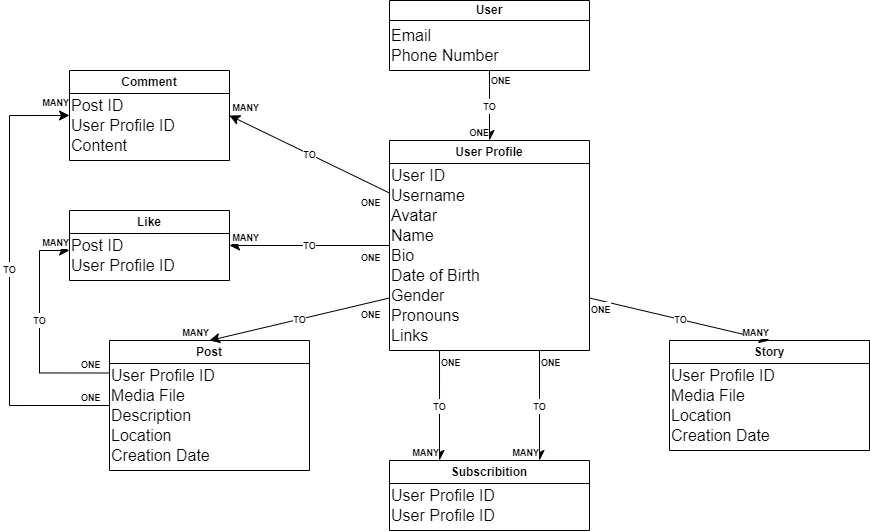

The diagram above was exported from draw.io. Its source (the exported page's mxGraphModel, read from the mxfile embedded in the PNG):
<mxGraphModel dx="2486" dy="918" grid="1" gridSize="10" guides="1" tooltips="1" connect="1" arrows="1" fold="1" page="1" pageScale="1" pageWidth="827" pageHeight="1169" math="0" shadow="0">
  <root>
    <mxCell id="WIyWlLk6GJQsqaUBKTNV-0" />
    <mxCell id="WIyWlLk6GJQsqaUBKTNV-1" parent="WIyWlLk6GJQsqaUBKTNV-0" />
    <mxCell id="ITQX67lKzLSN-48fISPV-2" value="Story" style="swimlane;whiteSpace=wrap;html=1;startSize=23;" vertex="1" parent="WIyWlLk6GJQsqaUBKTNV-1">
      <mxGeometry x="600" y="360" width="200" height="110" as="geometry" />
    </mxCell>
    <mxCell id="ITQX67lKzLSN-48fISPV-23" value="Media File" style="text;html=1;align=left;verticalAlign=middle;resizable=0;points=[];autosize=1;strokeColor=none;fillColor=none;fontSize=16;" vertex="1" parent="ITQX67lKzLSN-48fISPV-2">
      <mxGeometry y="40" width="100" height="30" as="geometry" />
    </mxCell>
    <mxCell id="ITQX67lKzLSN-48fISPV-24" value="Location" style="text;html=1;align=left;verticalAlign=middle;resizable=0;points=[];autosize=1;strokeColor=none;fillColor=none;fontSize=16;" vertex="1" parent="ITQX67lKzLSN-48fISPV-2">
      <mxGeometry y="60" width="80" height="30" as="geometry" />
    </mxCell>
    <mxCell id="ITQX67lKzLSN-48fISPV-25" value="Creation Date" style="text;html=1;align=left;verticalAlign=middle;resizable=0;points=[];autosize=1;strokeColor=none;fillColor=none;fontSize=16;" vertex="1" parent="ITQX67lKzLSN-48fISPV-2">
      <mxGeometry y="80" width="120" height="30" as="geometry" />
    </mxCell>
    <mxCell id="ITQX67lKzLSN-48fISPV-38" value="User Profile ID" style="text;html=1;align=left;verticalAlign=middle;resizable=0;points=[];autosize=1;strokeColor=none;fillColor=none;fontSize=16;" vertex="1" parent="ITQX67lKzLSN-48fISPV-2">
      <mxGeometry y="20" width="130" height="30" as="geometry" />
    </mxCell>
    <mxCell id="ITQX67lKzLSN-48fISPV-3" value="Post" style="swimlane;whiteSpace=wrap;html=1;" vertex="1" parent="WIyWlLk6GJQsqaUBKTNV-1">
      <mxGeometry x="40" y="360" width="200" height="130" as="geometry" />
    </mxCell>
    <mxCell id="ITQX67lKzLSN-48fISPV-19" value="Media File" style="text;html=1;align=left;verticalAlign=middle;resizable=0;points=[];autosize=1;strokeColor=none;fillColor=none;fontSize=16;" vertex="1" parent="ITQX67lKzLSN-48fISPV-3">
      <mxGeometry y="40" width="100" height="30" as="geometry" />
    </mxCell>
    <mxCell id="ITQX67lKzLSN-48fISPV-20" value="Description" style="text;html=1;align=left;verticalAlign=middle;resizable=0;points=[];autosize=1;strokeColor=none;fillColor=none;fontSize=16;" vertex="1" parent="ITQX67lKzLSN-48fISPV-3">
      <mxGeometry y="60" width="100" height="30" as="geometry" />
    </mxCell>
    <mxCell id="ITQX67lKzLSN-48fISPV-21" value="Creation Date" style="text;html=1;align=left;verticalAlign=middle;resizable=0;points=[];autosize=1;strokeColor=none;fillColor=none;fontSize=16;" vertex="1" parent="ITQX67lKzLSN-48fISPV-3">
      <mxGeometry y="100" width="120" height="30" as="geometry" />
    </mxCell>
    <mxCell id="ITQX67lKzLSN-48fISPV-22" value="Location" style="text;html=1;align=left;verticalAlign=middle;resizable=0;points=[];autosize=1;strokeColor=none;fillColor=none;fontSize=16;" vertex="1" parent="ITQX67lKzLSN-48fISPV-3">
      <mxGeometry y="80" width="80" height="30" as="geometry" />
    </mxCell>
    <mxCell id="ITQX67lKzLSN-48fISPV-37" value="User Profile ID" style="text;html=1;align=left;verticalAlign=middle;resizable=0;points=[];autosize=1;strokeColor=none;fillColor=none;fontSize=16;" vertex="1" parent="ITQX67lKzLSN-48fISPV-3">
      <mxGeometry y="20" width="130" height="30" as="geometry" />
    </mxCell>
    <mxCell id="ITQX67lKzLSN-48fISPV-4" value="User Profile" style="swimlane;whiteSpace=wrap;html=1;" vertex="1" parent="WIyWlLk6GJQsqaUBKTNV-1">
      <mxGeometry x="320" y="160" width="200" height="210" as="geometry" />
    </mxCell>
    <mxCell id="ITQX67lKzLSN-48fISPV-11" value="Avatar" style="text;html=1;align=left;verticalAlign=middle;resizable=0;points=[];autosize=1;strokeColor=none;fillColor=none;fontSize=16;" vertex="1" parent="ITQX67lKzLSN-48fISPV-4">
      <mxGeometry y="60" width="70" height="30" as="geometry" />
    </mxCell>
    <mxCell id="ITQX67lKzLSN-48fISPV-12" value="Name" style="text;html=1;align=left;verticalAlign=middle;resizable=0;points=[];autosize=1;strokeColor=none;fillColor=none;fontSize=16;" vertex="1" parent="ITQX67lKzLSN-48fISPV-4">
      <mxGeometry y="80" width="70" height="30" as="geometry" />
    </mxCell>
    <mxCell id="ITQX67lKzLSN-48fISPV-13" value="Bio" style="text;html=1;align=left;verticalAlign=middle;resizable=0;points=[];autosize=1;strokeColor=none;fillColor=none;fontSize=16;" vertex="1" parent="ITQX67lKzLSN-48fISPV-4">
      <mxGeometry y="100" width="50" height="30" as="geometry" />
    </mxCell>
    <mxCell id="ITQX67lKzLSN-48fISPV-14" value="Gender" style="text;html=1;align=left;verticalAlign=middle;resizable=0;points=[];autosize=1;strokeColor=none;fillColor=none;fontSize=16;" vertex="1" parent="ITQX67lKzLSN-48fISPV-4">
      <mxGeometry y="140" width="80" height="30" as="geometry" />
    </mxCell>
    <mxCell id="ITQX67lKzLSN-48fISPV-15" value="Pronouns" style="text;html=1;align=left;verticalAlign=middle;resizable=0;points=[];autosize=1;strokeColor=none;fillColor=none;fontSize=16;" vertex="1" parent="ITQX67lKzLSN-48fISPV-4">
      <mxGeometry y="160" width="90" height="30" as="geometry" />
    </mxCell>
    <mxCell id="ITQX67lKzLSN-48fISPV-16" value="Links" style="text;html=1;align=left;verticalAlign=middle;resizable=0;points=[];autosize=1;strokeColor=none;fillColor=none;fontSize=16;" vertex="1" parent="ITQX67lKzLSN-48fISPV-4">
      <mxGeometry y="180" width="60" height="30" as="geometry" />
    </mxCell>
    <mxCell id="ITQX67lKzLSN-48fISPV-18" value="Date of Birth" style="text;html=1;align=left;verticalAlign=middle;resizable=0;points=[];autosize=1;strokeColor=none;fillColor=none;fontSize=16;" vertex="1" parent="ITQX67lKzLSN-48fISPV-4">
      <mxGeometry y="120" width="110" height="30" as="geometry" />
    </mxCell>
    <mxCell id="ITQX67lKzLSN-48fISPV-7" value="Username" style="text;html=1;align=left;verticalAlign=middle;resizable=0;points=[];autosize=1;strokeColor=none;fillColor=none;fontSize=16;" vertex="1" parent="ITQX67lKzLSN-48fISPV-4">
      <mxGeometry y="40" width="100" height="30" as="geometry" />
    </mxCell>
    <mxCell id="ITQX67lKzLSN-48fISPV-36" value="User ID" style="text;html=1;align=left;verticalAlign=middle;resizable=0;points=[];autosize=1;strokeColor=none;fillColor=none;fontSize=16;" vertex="1" parent="ITQX67lKzLSN-48fISPV-4">
      <mxGeometry y="20" width="80" height="30" as="geometry" />
    </mxCell>
    <mxCell id="ITQX67lKzLSN-48fISPV-5" value="User" style="swimlane;whiteSpace=wrap;html=1;startSize=20;" vertex="1" parent="WIyWlLk6GJQsqaUBKTNV-1">
      <mxGeometry x="320" y="20" width="200" height="70" as="geometry" />
    </mxCell>
    <mxCell id="ITQX67lKzLSN-48fISPV-8" value="Email" style="text;html=1;align=left;verticalAlign=middle;resizable=0;points=[];autosize=1;strokeColor=none;fillColor=none;fontSize=16;" vertex="1" parent="ITQX67lKzLSN-48fISPV-5">
      <mxGeometry y="20" width="60" height="30" as="geometry" />
    </mxCell>
    <mxCell id="ITQX67lKzLSN-48fISPV-9" value="Phone Number" style="text;html=1;align=left;verticalAlign=middle;resizable=0;points=[];autosize=1;strokeColor=none;fillColor=none;fontSize=16;" vertex="1" parent="ITQX67lKzLSN-48fISPV-5">
      <mxGeometry y="40" width="130" height="30" as="geometry" />
    </mxCell>
    <mxCell id="ITQX67lKzLSN-48fISPV-27" value="Subscribition" style="swimlane;whiteSpace=wrap;html=1;" vertex="1" parent="WIyWlLk6GJQsqaUBKTNV-1">
      <mxGeometry x="320" y="480" width="200" height="70" as="geometry" />
    </mxCell>
    <mxCell id="ITQX67lKzLSN-48fISPV-29" value="User Profile ID" style="text;html=1;align=left;verticalAlign=middle;resizable=0;points=[];autosize=1;strokeColor=none;fillColor=none;fontSize=16;" vertex="1" parent="ITQX67lKzLSN-48fISPV-27">
      <mxGeometry y="20" width="130" height="30" as="geometry" />
    </mxCell>
    <mxCell id="ITQX67lKzLSN-48fISPV-28" value="User Profile ID" style="text;html=1;align=left;verticalAlign=middle;resizable=0;points=[];autosize=1;strokeColor=none;fillColor=none;fontSize=16;" vertex="1" parent="ITQX67lKzLSN-48fISPV-27">
      <mxGeometry y="40" width="130" height="30" as="geometry" />
    </mxCell>
    <mxCell id="ITQX67lKzLSN-48fISPV-33" value="Like" style="swimlane;whiteSpace=wrap;html=1;" vertex="1" parent="WIyWlLk6GJQsqaUBKTNV-1">
      <mxGeometry y="230" width="160" height="70" as="geometry" />
    </mxCell>
    <mxCell id="ITQX67lKzLSN-48fISPV-68" value="Post ID" style="text;html=1;align=left;verticalAlign=middle;resizable=0;points=[];autosize=1;strokeColor=none;fillColor=none;fontSize=16;" vertex="1" parent="ITQX67lKzLSN-48fISPV-33">
      <mxGeometry y="20" width="80" height="30" as="geometry" />
    </mxCell>
    <mxCell id="ITQX67lKzLSN-48fISPV-70" value="User Profile ID" style="text;html=1;align=left;verticalAlign=middle;resizable=0;points=[];autosize=1;strokeColor=none;fillColor=none;fontSize=16;" vertex="1" parent="ITQX67lKzLSN-48fISPV-33">
      <mxGeometry y="40" width="130" height="30" as="geometry" />
    </mxCell>
    <mxCell id="ITQX67lKzLSN-48fISPV-34" value="Comment" style="swimlane;whiteSpace=wrap;html=1;" vertex="1" parent="WIyWlLk6GJQsqaUBKTNV-1">
      <mxGeometry y="90" width="160" height="90" as="geometry" />
    </mxCell>
    <mxCell id="ITQX67lKzLSN-48fISPV-71" value="Content" style="text;html=1;align=left;verticalAlign=middle;resizable=0;points=[];autosize=1;strokeColor=none;fillColor=none;fontSize=16;" vertex="1" parent="ITQX67lKzLSN-48fISPV-34">
      <mxGeometry y="60" width="80" height="30" as="geometry" />
    </mxCell>
    <mxCell id="ITQX67lKzLSN-48fISPV-73" value="Post ID" style="text;html=1;align=left;verticalAlign=middle;resizable=0;points=[];autosize=1;strokeColor=none;fillColor=none;fontSize=16;" vertex="1" parent="ITQX67lKzLSN-48fISPV-34">
      <mxGeometry y="20" width="80" height="30" as="geometry" />
    </mxCell>
    <mxCell id="ITQX67lKzLSN-48fISPV-74" value="User Profile ID" style="text;html=1;align=left;verticalAlign=middle;resizable=0;points=[];autosize=1;strokeColor=none;fillColor=none;fontSize=16;" vertex="1" parent="ITQX67lKzLSN-48fISPV-34">
      <mxGeometry y="40" width="130" height="30" as="geometry" />
    </mxCell>
    <mxCell id="ITQX67lKzLSN-48fISPV-48" value="" style="endArrow=classic;html=1;rounded=0;fontSize=12;startSize=8;endSize=8;curved=1;exitX=0.667;exitY=1;exitDx=0;exitDy=0;exitPerimeter=0;entryX=0.25;entryY=0;entryDx=0;entryDy=0;" edge="1" parent="WIyWlLk6GJQsqaUBKTNV-1" target="ITQX67lKzLSN-48fISPV-27">
      <mxGeometry relative="1" as="geometry">
        <mxPoint x="370.02" y="370" as="sourcePoint" />
        <mxPoint x="370" y="470" as="targetPoint" />
      </mxGeometry>
    </mxCell>
    <mxCell id="ITQX67lKzLSN-48fISPV-49" value="&lt;font style=&quot;font-size: 9px;&quot;&gt;&lt;b&gt;TO&lt;/b&gt;&lt;/font&gt;" style="edgeLabel;resizable=0;html=1;fontSize=12;;align=center;verticalAlign=middle;" connectable="0" vertex="1" parent="ITQX67lKzLSN-48fISPV-48">
      <mxGeometry relative="1" as="geometry" />
    </mxCell>
    <mxCell id="ITQX67lKzLSN-48fISPV-50" value="&lt;font size=&quot;1&quot; style=&quot;&quot;&gt;&lt;b style=&quot;font-size: 9px;&quot;&gt;ONE&lt;/b&gt;&lt;/font&gt;" style="edgeLabel;resizable=0;html=1;fontSize=12;;align=left;verticalAlign=bottom;" connectable="0" vertex="1" parent="ITQX67lKzLSN-48fISPV-48">
      <mxGeometry x="-1" relative="1" as="geometry">
        <mxPoint y="20" as="offset" />
      </mxGeometry>
    </mxCell>
    <mxCell id="ITQX67lKzLSN-48fISPV-51" value="&lt;font style=&quot;font-size: 9px;&quot;&gt;&lt;b&gt;MANY&lt;/b&gt;&lt;/font&gt;" style="edgeLabel;resizable=0;html=1;fontSize=12;;align=right;verticalAlign=bottom;" connectable="0" vertex="1" parent="ITQX67lKzLSN-48fISPV-48">
      <mxGeometry x="1" relative="1" as="geometry" />
    </mxCell>
    <mxCell id="ITQX67lKzLSN-48fISPV-52" value="" style="endArrow=classic;html=1;rounded=0;fontSize=12;startSize=8;endSize=8;curved=1;exitX=0.75;exitY=1;exitDx=0;exitDy=0;entryX=0.75;entryY=0;entryDx=0;entryDy=0;" edge="1" parent="WIyWlLk6GJQsqaUBKTNV-1" source="ITQX67lKzLSN-48fISPV-4" target="ITQX67lKzLSN-48fISPV-27">
      <mxGeometry relative="1" as="geometry">
        <mxPoint x="100" y="610" as="sourcePoint" />
        <mxPoint x="260" y="610" as="targetPoint" />
      </mxGeometry>
    </mxCell>
    <mxCell id="ITQX67lKzLSN-48fISPV-53" value="&lt;font style=&quot;font-size: 9px;&quot;&gt;&lt;b&gt;TO&lt;/b&gt;&lt;/font&gt;" style="edgeLabel;resizable=0;html=1;fontSize=12;;align=center;verticalAlign=middle;" connectable="0" vertex="1" parent="ITQX67lKzLSN-48fISPV-52">
      <mxGeometry relative="1" as="geometry" />
    </mxCell>
    <mxCell id="ITQX67lKzLSN-48fISPV-54" value="&lt;font size=&quot;1&quot; style=&quot;&quot;&gt;&lt;b style=&quot;font-size: 9px;&quot;&gt;ONE&lt;/b&gt;&lt;/font&gt;" style="edgeLabel;resizable=0;html=1;fontSize=12;;align=left;verticalAlign=bottom;" connectable="0" vertex="1" parent="ITQX67lKzLSN-48fISPV-52">
      <mxGeometry x="-1" relative="1" as="geometry">
        <mxPoint y="20" as="offset" />
      </mxGeometry>
    </mxCell>
    <mxCell id="ITQX67lKzLSN-48fISPV-55" value="&lt;font style=&quot;font-size: 9px;&quot;&gt;&lt;b&gt;MANY&lt;/b&gt;&lt;/font&gt;" style="edgeLabel;resizable=0;html=1;fontSize=12;;align=right;verticalAlign=bottom;" connectable="0" vertex="1" parent="ITQX67lKzLSN-48fISPV-52">
      <mxGeometry x="1" relative="1" as="geometry" />
    </mxCell>
    <mxCell id="ITQX67lKzLSN-48fISPV-56" value="" style="endArrow=classic;html=1;rounded=0;fontSize=12;startSize=8;endSize=8;curved=1;entryX=0.5;entryY=0;entryDx=0;entryDy=0;exitX=0.5;exitY=1;exitDx=0;exitDy=0;" edge="1" parent="WIyWlLk6GJQsqaUBKTNV-1" source="ITQX67lKzLSN-48fISPV-5" target="ITQX67lKzLSN-48fISPV-4">
      <mxGeometry relative="1" as="geometry">
        <mxPoint x="440" y="130" as="sourcePoint" />
        <mxPoint x="220" y="250.2" as="targetPoint" />
      </mxGeometry>
    </mxCell>
    <mxCell id="ITQX67lKzLSN-48fISPV-57" value="&lt;font style=&quot;font-size: 9px;&quot;&gt;&lt;b&gt;TO&lt;/b&gt;&lt;/font&gt;" style="edgeLabel;resizable=0;html=1;fontSize=12;;align=center;verticalAlign=middle;" connectable="0" vertex="1" parent="ITQX67lKzLSN-48fISPV-56">
      <mxGeometry relative="1" as="geometry" />
    </mxCell>
    <mxCell id="ITQX67lKzLSN-48fISPV-58" value="&lt;font size=&quot;1&quot; style=&quot;&quot;&gt;&lt;b style=&quot;font-size: 9px;&quot;&gt;ONE&lt;/b&gt;&lt;/font&gt;" style="edgeLabel;resizable=0;html=1;fontSize=12;;align=left;verticalAlign=bottom;" connectable="0" vertex="1" parent="ITQX67lKzLSN-48fISPV-56">
      <mxGeometry x="-1" relative="1" as="geometry">
        <mxPoint y="18" as="offset" />
      </mxGeometry>
    </mxCell>
    <mxCell id="ITQX67lKzLSN-48fISPV-59" value="&lt;font style=&quot;font-size: 9px;&quot;&gt;&lt;b&gt;ONE&lt;/b&gt;&lt;/font&gt;" style="edgeLabel;resizable=0;html=1;fontSize=12;;align=right;verticalAlign=bottom;" connectable="0" vertex="1" parent="ITQX67lKzLSN-48fISPV-56">
      <mxGeometry x="1" relative="1" as="geometry" />
    </mxCell>
    <mxCell id="ITQX67lKzLSN-48fISPV-60" value="" style="endArrow=classic;html=1;rounded=0;fontSize=12;startSize=8;endSize=8;curved=1;exitX=1;exitY=0.75;exitDx=0;exitDy=0;entryX=0.5;entryY=0;entryDx=0;entryDy=0;" edge="1" parent="WIyWlLk6GJQsqaUBKTNV-1" source="ITQX67lKzLSN-48fISPV-4" target="ITQX67lKzLSN-48fISPV-2">
      <mxGeometry relative="1" as="geometry">
        <mxPoint x="699.6" y="210" as="sourcePoint" />
        <mxPoint x="699.6" y="320" as="targetPoint" />
      </mxGeometry>
    </mxCell>
    <mxCell id="ITQX67lKzLSN-48fISPV-61" value="&lt;font style=&quot;font-size: 9px;&quot;&gt;&lt;b&gt;TO&lt;/b&gt;&lt;/font&gt;" style="edgeLabel;resizable=0;html=1;fontSize=12;;align=center;verticalAlign=middle;" connectable="0" vertex="1" parent="ITQX67lKzLSN-48fISPV-60">
      <mxGeometry relative="1" as="geometry" />
    </mxCell>
    <mxCell id="ITQX67lKzLSN-48fISPV-62" value="&lt;font size=&quot;1&quot; style=&quot;&quot;&gt;&lt;b style=&quot;font-size: 9px;&quot;&gt;ONE&lt;/b&gt;&lt;/font&gt;" style="edgeLabel;resizable=0;html=1;fontSize=12;;align=left;verticalAlign=bottom;" connectable="0" vertex="1" parent="ITQX67lKzLSN-48fISPV-60">
      <mxGeometry x="-1" relative="1" as="geometry">
        <mxPoint y="20" as="offset" />
      </mxGeometry>
    </mxCell>
    <mxCell id="ITQX67lKzLSN-48fISPV-63" value="&lt;font style=&quot;font-size: 9px;&quot;&gt;&lt;b&gt;MANY&lt;/b&gt;&lt;/font&gt;" style="edgeLabel;resizable=0;html=1;fontSize=12;;align=right;verticalAlign=bottom;" connectable="0" vertex="1" parent="ITQX67lKzLSN-48fISPV-60">
      <mxGeometry x="1" relative="1" as="geometry" />
    </mxCell>
    <mxCell id="ITQX67lKzLSN-48fISPV-64" value="" style="endArrow=classic;html=1;rounded=0;fontSize=12;startSize=8;endSize=8;curved=1;entryX=0.5;entryY=0;entryDx=0;entryDy=0;exitX=0;exitY=0.75;exitDx=0;exitDy=0;" edge="1" parent="WIyWlLk6GJQsqaUBKTNV-1" source="ITQX67lKzLSN-48fISPV-4" target="ITQX67lKzLSN-48fISPV-3">
      <mxGeometry relative="1" as="geometry">
        <mxPoint x="300" y="265" as="sourcePoint" />
        <mxPoint x="139.60000000000002" y="340" as="targetPoint" />
        <Array as="points" />
      </mxGeometry>
    </mxCell>
    <mxCell id="ITQX67lKzLSN-48fISPV-65" value="&lt;font style=&quot;font-size: 9px;&quot;&gt;&lt;b&gt;TO&lt;/b&gt;&lt;/font&gt;" style="edgeLabel;resizable=0;html=1;fontSize=12;;align=center;verticalAlign=middle;" connectable="0" vertex="1" parent="ITQX67lKzLSN-48fISPV-64">
      <mxGeometry relative="1" as="geometry" />
    </mxCell>
    <mxCell id="ITQX67lKzLSN-48fISPV-66" value="&lt;font size=&quot;1&quot; style=&quot;&quot;&gt;&lt;b style=&quot;font-size: 9px;&quot;&gt;ONE&lt;/b&gt;&lt;/font&gt;" style="edgeLabel;resizable=0;html=1;fontSize=12;;align=left;verticalAlign=bottom;" connectable="0" vertex="1" parent="ITQX67lKzLSN-48fISPV-64">
      <mxGeometry x="-1" relative="1" as="geometry">
        <mxPoint x="-30" y="25" as="offset" />
      </mxGeometry>
    </mxCell>
    <mxCell id="ITQX67lKzLSN-48fISPV-67" value="&lt;font style=&quot;font-size: 9px;&quot;&gt;&lt;b&gt;MANY&lt;/b&gt;&lt;/font&gt;" style="edgeLabel;resizable=0;html=1;fontSize=12;;align=right;verticalAlign=bottom;" connectable="0" vertex="1" parent="ITQX67lKzLSN-48fISPV-64">
      <mxGeometry x="1" relative="1" as="geometry" />
    </mxCell>
    <mxCell id="ITQX67lKzLSN-48fISPV-75" value="" style="endArrow=classic;html=1;rounded=0;fontSize=12;startSize=8;endSize=8;curved=1;entryX=1;entryY=0.5;entryDx=0;entryDy=0;exitX=0;exitY=0.25;exitDx=0;exitDy=0;" edge="1" parent="WIyWlLk6GJQsqaUBKTNV-1" source="ITQX67lKzLSN-48fISPV-4" target="ITQX67lKzLSN-48fISPV-34">
      <mxGeometry relative="1" as="geometry">
        <mxPoint x="290" y="180" as="sourcePoint" />
        <mxPoint x="210" y="230" as="targetPoint" />
      </mxGeometry>
    </mxCell>
    <mxCell id="ITQX67lKzLSN-48fISPV-76" value="&lt;font style=&quot;font-size: 9px;&quot;&gt;&lt;b&gt;TO&lt;/b&gt;&lt;/font&gt;" style="edgeLabel;resizable=0;html=1;fontSize=12;;align=center;verticalAlign=middle;" connectable="0" vertex="1" parent="ITQX67lKzLSN-48fISPV-75">
      <mxGeometry relative="1" as="geometry" />
    </mxCell>
    <mxCell id="ITQX67lKzLSN-48fISPV-77" value="&lt;font size=&quot;1&quot; style=&quot;&quot;&gt;&lt;b style=&quot;font-size: 9px;&quot;&gt;ONE&lt;/b&gt;&lt;/font&gt;" style="edgeLabel;resizable=0;html=1;fontSize=12;;align=left;verticalAlign=bottom;" connectable="0" vertex="1" parent="ITQX67lKzLSN-48fISPV-75">
      <mxGeometry x="-1" relative="1" as="geometry">
        <mxPoint x="-30" y="18" as="offset" />
      </mxGeometry>
    </mxCell>
    <mxCell id="ITQX67lKzLSN-48fISPV-78" value="&lt;font style=&quot;font-size: 9px;&quot;&gt;&lt;b&gt;MANY&lt;/b&gt;&lt;/font&gt;" style="edgeLabel;resizable=0;html=1;fontSize=12;;align=right;verticalAlign=bottom;" connectable="0" vertex="1" parent="ITQX67lKzLSN-48fISPV-75">
      <mxGeometry x="1" relative="1" as="geometry">
        <mxPoint x="30" as="offset" />
      </mxGeometry>
    </mxCell>
    <mxCell id="ITQX67lKzLSN-48fISPV-79" value="" style="endArrow=classic;html=1;rounded=0;fontSize=12;startSize=8;endSize=8;curved=1;exitX=0;exitY=0.5;exitDx=0;exitDy=0;entryX=1;entryY=0.5;entryDx=0;entryDy=0;" edge="1" parent="WIyWlLk6GJQsqaUBKTNV-1" source="ITQX67lKzLSN-48fISPV-4" target="ITQX67lKzLSN-48fISPV-33">
      <mxGeometry relative="1" as="geometry">
        <mxPoint x="230.01999999999998" y="200" as="sourcePoint" />
        <mxPoint x="230" y="310" as="targetPoint" />
      </mxGeometry>
    </mxCell>
    <mxCell id="ITQX67lKzLSN-48fISPV-80" value="&lt;font style=&quot;font-size: 9px;&quot;&gt;&lt;b&gt;TO&lt;/b&gt;&lt;/font&gt;" style="edgeLabel;resizable=0;html=1;fontSize=12;;align=center;verticalAlign=middle;" connectable="0" vertex="1" parent="ITQX67lKzLSN-48fISPV-79">
      <mxGeometry relative="1" as="geometry" />
    </mxCell>
    <mxCell id="ITQX67lKzLSN-48fISPV-81" value="&lt;font size=&quot;1&quot; style=&quot;&quot;&gt;&lt;b style=&quot;font-size: 9px;&quot;&gt;ONE&lt;/b&gt;&lt;/font&gt;" style="edgeLabel;resizable=0;html=1;fontSize=12;;align=left;verticalAlign=bottom;" connectable="0" vertex="1" parent="ITQX67lKzLSN-48fISPV-79">
      <mxGeometry x="-1" relative="1" as="geometry">
        <mxPoint x="-30" y="20" as="offset" />
      </mxGeometry>
    </mxCell>
    <mxCell id="ITQX67lKzLSN-48fISPV-82" value="&lt;font style=&quot;font-size: 9px;&quot;&gt;&lt;b&gt;MANY&lt;/b&gt;&lt;/font&gt;" style="edgeLabel;resizable=0;html=1;fontSize=12;;align=right;verticalAlign=bottom;" connectable="0" vertex="1" parent="ITQX67lKzLSN-48fISPV-79">
      <mxGeometry x="1" relative="1" as="geometry">
        <mxPoint x="30" as="offset" />
      </mxGeometry>
    </mxCell>
    <mxCell id="ITQX67lKzLSN-48fISPV-96" value="" style="endArrow=classic;html=1;rounded=0;fontSize=12;startSize=8;endSize=8;edgeStyle=orthogonalEdgeStyle;exitX=0;exitY=0.25;exitDx=0;exitDy=0;" edge="1" parent="WIyWlLk6GJQsqaUBKTNV-1" source="ITQX67lKzLSN-48fISPV-3">
      <mxGeometry relative="1" as="geometry">
        <mxPoint x="-60" y="392.5" as="sourcePoint" />
        <mxPoint y="270" as="targetPoint" />
        <Array as="points">
          <mxPoint x="-30" y="392" />
          <mxPoint x="-30" y="270" />
        </Array>
      </mxGeometry>
    </mxCell>
    <mxCell id="ITQX67lKzLSN-48fISPV-97" value="&lt;font style=&quot;font-size: 9px;&quot;&gt;&lt;b&gt;TO&lt;/b&gt;&lt;/font&gt;" style="edgeLabel;resizable=0;html=1;fontSize=12;;align=center;verticalAlign=middle;" connectable="0" vertex="1" parent="ITQX67lKzLSN-48fISPV-96">
      <mxGeometry relative="1" as="geometry">
        <mxPoint y="-12" as="offset" />
      </mxGeometry>
    </mxCell>
    <mxCell id="ITQX67lKzLSN-48fISPV-98" value="&lt;font size=&quot;1&quot; style=&quot;&quot;&gt;&lt;b style=&quot;font-size: 9px;&quot;&gt;ONE&lt;/b&gt;&lt;/font&gt;" style="edgeLabel;resizable=0;html=1;fontSize=12;;align=left;verticalAlign=bottom;" connectable="0" vertex="1" parent="ITQX67lKzLSN-48fISPV-96">
      <mxGeometry x="-1" relative="1" as="geometry">
        <mxPoint x="-30" as="offset" />
      </mxGeometry>
    </mxCell>
    <mxCell id="ITQX67lKzLSN-48fISPV-99" value="&lt;font style=&quot;font-size: 9px;&quot;&gt;&lt;b&gt;MANY&lt;/b&gt;&lt;/font&gt;" style="edgeLabel;resizable=0;html=1;fontSize=12;;align=right;verticalAlign=bottom;" connectable="0" vertex="1" parent="ITQX67lKzLSN-48fISPV-96">
      <mxGeometry x="1" relative="1" as="geometry">
        <mxPoint as="offset" />
      </mxGeometry>
    </mxCell>
    <mxCell id="ITQX67lKzLSN-48fISPV-100" value="" style="endArrow=classic;html=1;rounded=0;fontSize=12;startSize=8;endSize=8;exitX=0;exitY=0.5;exitDx=0;exitDy=0;edgeStyle=orthogonalEdgeStyle;entryX=0;entryY=0.5;entryDx=0;entryDy=0;" edge="1" parent="WIyWlLk6GJQsqaUBKTNV-1" source="ITQX67lKzLSN-48fISPV-3" target="ITQX67lKzLSN-48fISPV-34">
      <mxGeometry relative="1" as="geometry">
        <mxPoint x="-160" y="300" as="sourcePoint" />
        <mxPoint x="-120" y="435" as="targetPoint" />
        <Array as="points">
          <mxPoint x="-60" y="425" />
          <mxPoint x="-60" y="135" />
        </Array>
      </mxGeometry>
    </mxCell>
    <mxCell id="ITQX67lKzLSN-48fISPV-101" value="&lt;font style=&quot;font-size: 9px;&quot;&gt;&lt;b&gt;TO&lt;/b&gt;&lt;/font&gt;" style="edgeLabel;resizable=0;html=1;fontSize=12;;align=center;verticalAlign=middle;" connectable="0" vertex="1" parent="ITQX67lKzLSN-48fISPV-100">
      <mxGeometry relative="1" as="geometry">
        <mxPoint y="-12" as="offset" />
      </mxGeometry>
    </mxCell>
    <mxCell id="ITQX67lKzLSN-48fISPV-102" value="&lt;font size=&quot;1&quot; style=&quot;&quot;&gt;&lt;b style=&quot;font-size: 9px;&quot;&gt;ONE&lt;/b&gt;&lt;/font&gt;" style="edgeLabel;resizable=0;html=1;fontSize=12;;align=left;verticalAlign=bottom;" connectable="0" vertex="1" parent="ITQX67lKzLSN-48fISPV-100">
      <mxGeometry x="-1" relative="1" as="geometry">
        <mxPoint x="-30" as="offset" />
      </mxGeometry>
    </mxCell>
    <mxCell id="ITQX67lKzLSN-48fISPV-103" value="&lt;font style=&quot;font-size: 9px;&quot;&gt;&lt;b&gt;MANY&lt;/b&gt;&lt;/font&gt;" style="edgeLabel;resizable=0;html=1;fontSize=12;;align=right;verticalAlign=bottom;" connectable="0" vertex="1" parent="ITQX67lKzLSN-48fISPV-100">
      <mxGeometry x="1" relative="1" as="geometry">
        <mxPoint y="-5" as="offset" />
      </mxGeometry>
    </mxCell>
  </root>
</mxGraphModel>